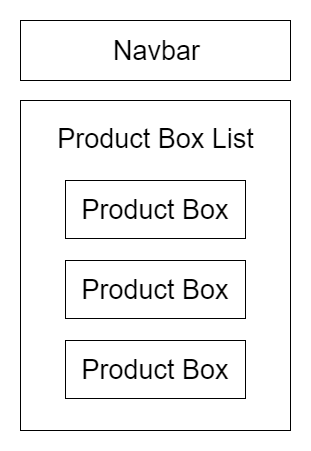

The diagram above was exported from draw.io. Its source (the exported page's mxGraphModel, read from the mxfile embedded in the PNG):
<mxGraphModel dx="1996" dy="1162" grid="1" gridSize="10" guides="1" tooltips="1" connect="1" arrows="1" fold="1" page="1" pageScale="1" pageWidth="827" pageHeight="1169" math="0" shadow="0">
  <root>
    <mxCell id="0" />
    <mxCell id="1" parent="0" />
    <mxCell id="JCJr1GOhuabopK3pLYbM-2" value="" style="rounded=0;whiteSpace=wrap;html=1;movable=1;resizable=1;rotatable=1;deletable=1;editable=1;connectable=1;" parent="1" vertex="1">
      <mxGeometry x="270" y="160" width="270" height="330" as="geometry" />
    </mxCell>
    <mxCell id="JCJr1GOhuabopK3pLYbM-10" value="" style="rounded=0;whiteSpace=wrap;html=1;" parent="1" vertex="1">
      <mxGeometry x="315" y="320" width="180" height="58" as="geometry" />
    </mxCell>
    <mxCell id="JCJr1GOhuabopK3pLYbM-1" value="" style="rounded=0;whiteSpace=wrap;html=1;" parent="1" vertex="1">
      <mxGeometry x="270" y="80" width="270" height="60" as="geometry" />
    </mxCell>
    <mxCell id="JCJr1GOhuabopK3pLYbM-3" value="" style="rounded=0;whiteSpace=wrap;html=1;" parent="1" vertex="1">
      <mxGeometry x="315" y="240" width="180" height="58" as="geometry" />
    </mxCell>
    <mxCell id="JCJr1GOhuabopK3pLYbM-6" value="Navbar" style="text;html=1;strokeColor=none;fillColor=none;align=center;verticalAlign=middle;whiteSpace=wrap;rounded=0;fontSize=27;" parent="1" vertex="1">
      <mxGeometry x="357.5" y="92.5" width="95" height="35" as="geometry" />
    </mxCell>
    <mxCell id="JCJr1GOhuabopK3pLYbM-7" value="Product Box List" style="text;html=1;strokeColor=none;fillColor=none;align=center;verticalAlign=middle;whiteSpace=wrap;rounded=0;fontSize=27;" parent="1" vertex="1">
      <mxGeometry x="271.5" y="180" width="267" height="35" as="geometry" />
    </mxCell>
    <mxCell id="JCJr1GOhuabopK3pLYbM-8" value="Product Box" style="text;html=1;strokeColor=none;fillColor=none;align=center;verticalAlign=middle;whiteSpace=wrap;rounded=0;fontSize=27;" parent="1" vertex="1">
      <mxGeometry x="323" y="251.5" width="164" height="35" as="geometry" />
    </mxCell>
    <mxCell id="JCJr1GOhuabopK3pLYbM-9" value="Product Box" style="text;html=1;strokeColor=none;fillColor=none;align=center;verticalAlign=middle;whiteSpace=wrap;rounded=0;fontSize=27;" parent="1" vertex="1">
      <mxGeometry x="323" y="331.5" width="164" height="35" as="geometry" />
    </mxCell>
    <mxCell id="JCJr1GOhuabopK3pLYbM-14" value="" style="rounded=0;whiteSpace=wrap;html=1;" parent="1" vertex="1">
      <mxGeometry x="315" y="400" width="180" height="58" as="geometry" />
    </mxCell>
    <mxCell id="JCJr1GOhuabopK3pLYbM-15" value="Product Box" style="text;html=1;strokeColor=none;fillColor=none;align=center;verticalAlign=middle;whiteSpace=wrap;rounded=0;fontSize=27;" parent="1" vertex="1">
      <mxGeometry x="323" y="411.5" width="164" height="35" as="geometry" />
    </mxCell>
  </root>
</mxGraphModel>